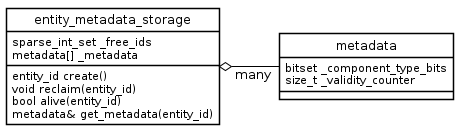

The diagram above was rendered by PlantUML. Its source (embedded in the PNG):
@startuml

skinparam style strictuml

    skinparam backgroundColor transparent
    skinparam classBackgroundColor transparent
    skinparam classArrowColor black
    skinparam classBorderColor black

    skinparam sequenceParticipantBackgroundColor trasparent
    skinparam sequenceParticipantBorderColor black
    skinparam sequenceBoxLineColor black
    skinparam sequenceLifeLineBorderColor black
    skinparam sequenceArrowColor black

    skinparam activityBorderColor black
    skinparam activityArrowColor black 
    skinparam activityBackgroundColor transparent

left to right direction

class entity_metadata_storage {
    sparse_int_set _free_ids
    metadata[] _metadata

    entity_id create()
    void reclaim(entity_id)
    bool alive(entity_id)
    metadata& get_metadata(entity_id)
}

class metadata {
    bitset _component_type_bits
    size_t _validity_counter
}

entity_metadata_storage o-- "many" metadata

@enduml